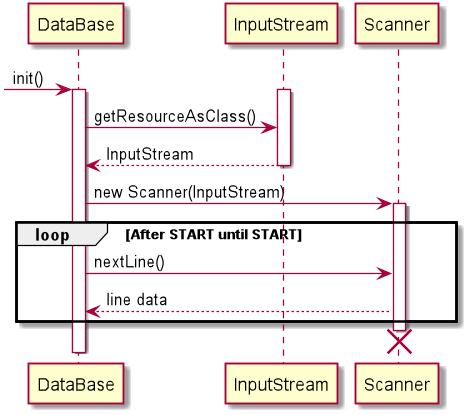

The diagram above was rendered by PlantUML. Its source (embedded in the PNG):
@startuml
-> DataBase : init()
activate DataBase
activate InputStream
DataBase -> InputStream : getResourceAsClass()
InputStream --> DataBase : InputStream
deactivate InputStream

DataBase -> Scanner : new Scanner(InputStream)

loop After START until START
    activate Scanner
    DataBase -> Scanner : nextLine()
    Scanner --> DataBase : line data
end
destroy Scanner
deactivate DataBase
@enduml